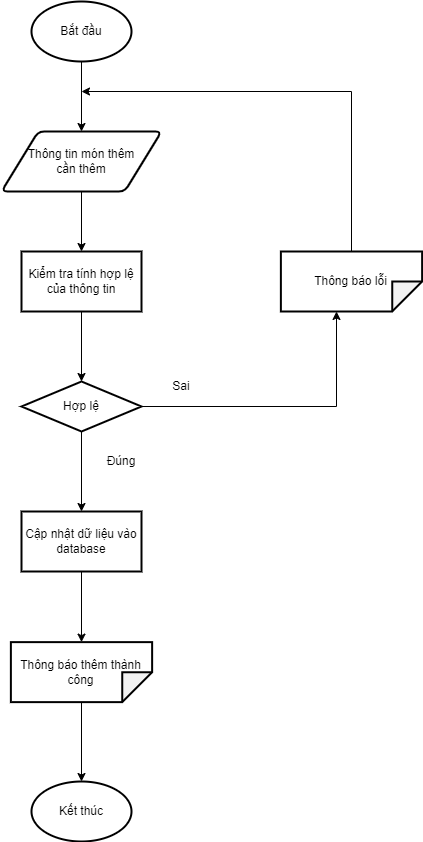

The diagram above was exported from draw.io. Its source (the exported page's mxGraphModel, read from the mxfile embedded in the PNG):
<mxGraphModel dx="868" dy="593" grid="1" gridSize="10" guides="1" tooltips="1" connect="1" arrows="1" fold="1" page="1" pageScale="1" pageWidth="827" pageHeight="1169" math="0" shadow="0">
  <root>
    <mxCell id="0" />
    <mxCell id="1" parent="0" />
    <mxCell id="Kgsg59fF49oU6qs3MnR4-1" style="edgeStyle=orthogonalEdgeStyle;rounded=0;orthogonalLoop=1;jettySize=auto;html=1;entryX=0.5;entryY=0;entryDx=0;entryDy=0;" parent="1" source="Kgsg59fF49oU6qs3MnR4-2" target="Kgsg59fF49oU6qs3MnR4-5" edge="1">
      <mxGeometry relative="1" as="geometry" />
    </mxCell>
    <mxCell id="Kgsg59fF49oU6qs3MnR4-2" value="Bắt đầu" style="strokeWidth=2;html=1;shape=mxgraph.flowchart.start_1;whiteSpace=wrap;" parent="1" vertex="1">
      <mxGeometry x="370" y="140" width="100" height="60" as="geometry" />
    </mxCell>
    <mxCell id="Kgsg59fF49oU6qs3MnR4-3" value="Kết thúc" style="strokeWidth=2;html=1;shape=mxgraph.flowchart.start_1;whiteSpace=wrap;" parent="1" vertex="1">
      <mxGeometry x="370" y="920" width="100" height="60" as="geometry" />
    </mxCell>
    <mxCell id="Kgsg59fF49oU6qs3MnR4-4" style="edgeStyle=orthogonalEdgeStyle;rounded=0;orthogonalLoop=1;jettySize=auto;html=1;entryX=0.5;entryY=0;entryDx=0;entryDy=0;" parent="1" source="Kgsg59fF49oU6qs3MnR4-5" target="Kgsg59fF49oU6qs3MnR4-7" edge="1">
      <mxGeometry relative="1" as="geometry" />
    </mxCell>
    <mxCell id="Kgsg59fF49oU6qs3MnR4-5" value="Thông tin món thêm&lt;br&gt;cần thêm" style="shape=parallelogram;html=1;strokeWidth=2;perimeter=parallelogramPerimeter;whiteSpace=wrap;rounded=1;arcSize=12;size=0.23;" parent="1" vertex="1">
      <mxGeometry x="340" y="270" width="160" height="60" as="geometry" />
    </mxCell>
    <mxCell id="Kgsg59fF49oU6qs3MnR4-6" style="edgeStyle=orthogonalEdgeStyle;rounded=0;orthogonalLoop=1;jettySize=auto;html=1;entryX=0.5;entryY=0;entryDx=0;entryDy=0;" parent="1" source="Kgsg59fF49oU6qs3MnR4-7" target="Kgsg59fF49oU6qs3MnR4-10" edge="1">
      <mxGeometry relative="1" as="geometry" />
    </mxCell>
    <mxCell id="Kgsg59fF49oU6qs3MnR4-7" value="Kiểm tra tính hợp lệ của thông tin" style="rounded=0;whiteSpace=wrap;html=1;strokeWidth=2;" parent="1" vertex="1">
      <mxGeometry x="360" y="390" width="120" height="60" as="geometry" />
    </mxCell>
    <mxCell id="Kgsg59fF49oU6qs3MnR4-8" style="edgeStyle=orthogonalEdgeStyle;rounded=0;orthogonalLoop=1;jettySize=auto;html=1;entryX=0;entryY=0;entryDx=60;entryDy=85.625;entryPerimeter=0;" parent="1" source="Kgsg59fF49oU6qs3MnR4-10" target="Kgsg59fF49oU6qs3MnR4-12" edge="1">
      <mxGeometry relative="1" as="geometry" />
    </mxCell>
    <mxCell id="cCb-i-xgQGnkmdHxrjXP-2" style="edgeStyle=orthogonalEdgeStyle;rounded=0;orthogonalLoop=1;jettySize=auto;html=1;entryX=0.5;entryY=0;entryDx=0;entryDy=0;" edge="1" parent="1" source="Kgsg59fF49oU6qs3MnR4-10" target="cCb-i-xgQGnkmdHxrjXP-1">
      <mxGeometry relative="1" as="geometry" />
    </mxCell>
    <mxCell id="Kgsg59fF49oU6qs3MnR4-10" value="Hợp lệ" style="rhombus;whiteSpace=wrap;html=1;strokeWidth=2;" parent="1" vertex="1">
      <mxGeometry x="360" y="520" width="120" height="50" as="geometry" />
    </mxCell>
    <mxCell id="Kgsg59fF49oU6qs3MnR4-11" style="edgeStyle=orthogonalEdgeStyle;rounded=0;orthogonalLoop=1;jettySize=auto;html=1;" parent="1" source="Kgsg59fF49oU6qs3MnR4-12" edge="1">
      <mxGeometry relative="1" as="geometry">
        <mxPoint x="420" y="230" as="targetPoint" />
        <Array as="points">
          <mxPoint x="690" y="230" />
        </Array>
      </mxGeometry>
    </mxCell>
    <mxCell id="Kgsg59fF49oU6qs3MnR4-12" value="Thông báo lỗi" style="shape=note;whiteSpace=wrap;html=1;backgroundOutline=1;darkOpacity=0.05;strokeWidth=2;rotation=90;spacing=2;labelBorderColor=none;fontColor=default;verticalAlign=middle;horizontal=0;" parent="1" vertex="1">
      <mxGeometry x="660" y="349.37" width="60" height="141.25" as="geometry" />
    </mxCell>
    <mxCell id="Kgsg59fF49oU6qs3MnR4-13" value="Đúng" style="text;html=1;strokeColor=none;fillColor=none;align=center;verticalAlign=middle;whiteSpace=wrap;rounded=0;" parent="1" vertex="1">
      <mxGeometry x="430" y="585" width="60" height="30" as="geometry" />
    </mxCell>
    <mxCell id="Kgsg59fF49oU6qs3MnR4-14" value="Sai" style="text;html=1;strokeColor=none;fillColor=none;align=center;verticalAlign=middle;whiteSpace=wrap;rounded=0;" parent="1" vertex="1">
      <mxGeometry x="490" y="510" width="60" height="30" as="geometry" />
    </mxCell>
    <mxCell id="Kgsg59fF49oU6qs3MnR4-15" style="edgeStyle=orthogonalEdgeStyle;rounded=0;orthogonalLoop=1;jettySize=auto;html=1;" parent="1" source="Kgsg59fF49oU6qs3MnR4-16" target="Kgsg59fF49oU6qs3MnR4-3" edge="1">
      <mxGeometry relative="1" as="geometry" />
    </mxCell>
    <mxCell id="Kgsg59fF49oU6qs3MnR4-16" value="Thông báo thêm thành công" style="shape=note;whiteSpace=wrap;html=1;backgroundOutline=1;darkOpacity=0.05;strokeWidth=2;rotation=90;spacing=2;labelBorderColor=none;fontColor=default;verticalAlign=middle;horizontal=0;" parent="1" vertex="1">
      <mxGeometry x="390" y="740" width="60" height="141.25" as="geometry" />
    </mxCell>
    <mxCell id="cCb-i-xgQGnkmdHxrjXP-3" style="edgeStyle=orthogonalEdgeStyle;rounded=0;orthogonalLoop=1;jettySize=auto;html=1;entryX=0;entryY=0.5;entryDx=0;entryDy=0;entryPerimeter=0;" edge="1" parent="1" source="cCb-i-xgQGnkmdHxrjXP-1" target="Kgsg59fF49oU6qs3MnR4-16">
      <mxGeometry relative="1" as="geometry" />
    </mxCell>
    <mxCell id="cCb-i-xgQGnkmdHxrjXP-1" value="Cập nhật dữ liệu vào database" style="rounded=0;whiteSpace=wrap;html=1;strokeWidth=2;" vertex="1" parent="1">
      <mxGeometry x="360" y="650" width="120" height="60" as="geometry" />
    </mxCell>
  </root>
</mxGraphModel>